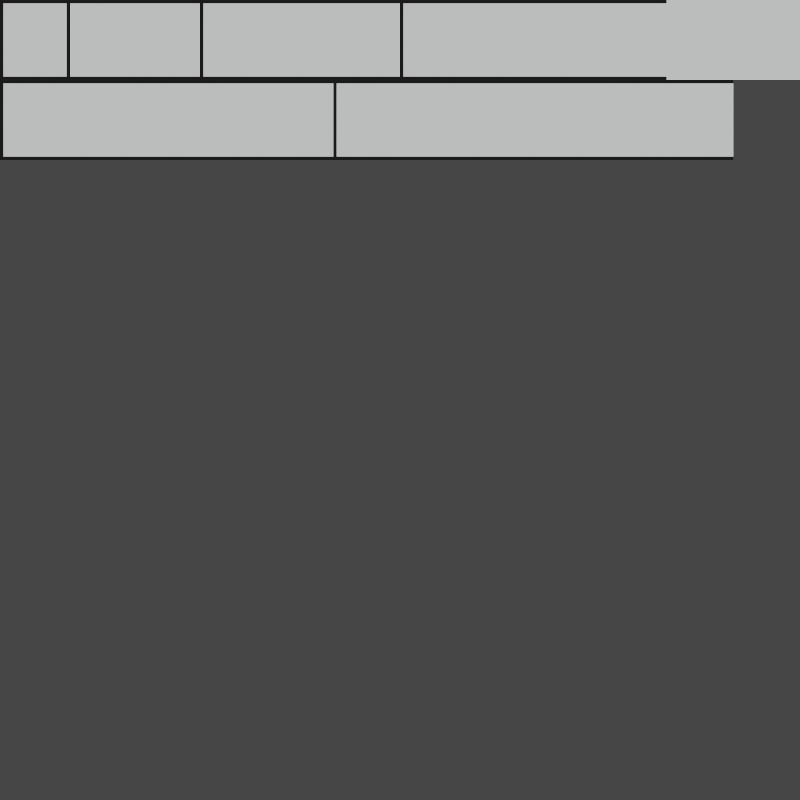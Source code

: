 # Source: RefTile.blend  (saved by Blender 3.6.11; exported with 4.5.12 LTS)
import bpy
from mathutils import Matrix  # noqa: F401  (used for matrix-valued properties, if any)

bpy.ops.wm.read_factory_settings(use_empty=True)
scene = bpy.context.scene
scene.name = 'Scene'

# ---- collections
col_collection = bpy.data.collections.new('Collection'); scene.collection.children.link(col_collection)

# ---- materials (node trees are filled in below, after node groups)
mat_light_grey = bpy.data.materials.new('Light_Grey')
mat_light_grey.diffuse_color = (0.54, 0.57, 0.55, 1.0)
mat_light_grey.roughness = 1.0
mat_black = bpy.data.materials.new('black')

# ---- material node trees
mat_light_grey.use_nodes = True; mat_light_grey.node_tree.nodes.clear()
_N = mat_light_grey.node_tree.nodes; _L = mat_light_grey.node_tree.links
n0 = _N.new('ShaderNodeBsdfPrincipled'); n0.name = 'Principled BSDF'; n0.location = (0, 300)
n0.distribution = 'GGX'
n0.subsurface_method = 'RANDOM_WALK_SKIN'
n0.inputs[0].default_value = (0.9474, 1.0, 0.9649, 1.0)
n0.inputs[2].default_value = 1.0
n0.inputs[3].default_value = 1.45
n0.inputs[13].default_value = 0.0
n0.inputs[27].default_value = (0.0, 0.0, 0.0, 1.0)
n0.inputs[28].default_value = 1.0
n1 = _N.new('ShaderNodeOutputMaterial'); n1.name = 'Material Output'; n1.location = (280, 300)
_L.new(n0.outputs[0], n1.inputs[0])
n1.is_active_output = True
mat_black.use_nodes = True; mat_black.node_tree.nodes.clear()
_N = mat_black.node_tree.nodes; _L = mat_black.node_tree.links
n0 = _N.new('ShaderNodeBsdfPrincipled'); n0.name = 'Principled BSDF'; n0.location = (10, 300)
n0.distribution = 'GGX'
n0.subsurface_method = 'RANDOM_WALK_SKIN'
n0.inputs[0].default_value = (0.0, 0.0, 0.0, 1.0)
n0.inputs[3].default_value = 1.45
n0.inputs[27].default_value = (0.0, 0.0, 0.0, 1.0)
n0.inputs[28].default_value = 1.0
n1 = _N.new('ShaderNodeOutputMaterial'); n1.name = 'Material Output'; n1.location = (300, 300)
_L.new(n0.outputs[0], n1.inputs[0])
n1.is_active_output = True

# ---- world
world_world = bpy.data.worlds.new('World'); scene.world = world_world
world_world.use_nodes = True; world_world.node_tree.nodes.clear()
_N = world_world.node_tree.nodes; _L = world_world.node_tree.links
n0 = _N.new('ShaderNodeOutputWorld'); n0.name = 'World Output'; n0.location = (300, 300)
n1 = _N.new('ShaderNodeBackground'); n1.name = 'Background'; n1.location = (10, 300)
n1.inputs[0].default_value = (0.05088, 0.05088, 0.05088, 1.0)
_L.new(n1.outputs[0], n0.inputs[0])
n0.is_active_output = True
world_world.color = (0.05088, 0.05088, 0.05088)
world_world.use_sun_shadow = False
world_world.sun_shadow_jitter_overblur = 0.0

# ---- cameras
cam_camera_002 = bpy.data.cameras.new('Camera.002')
cam_camera_002.type = 'ORTHO'
cam_camera_002.ortho_scale = 24.0

# ---- meshes
me_ref = bpy.data.meshes.new('ref')
me_ref.from_pydata([(36.0, -56.0, 20.0), (36.0, -44.0, 20.0), (24.0, -44.0, 20.0), (24.0, -56.0, 20.0), (36.0, -56.0, 0.0), (36.0, -44.0, 0.0), (24.0, -44.0, 0.0), (24.0, -56.0, 0.0), (36.0, -44.0, 20.0), (36.0, -56.0, 20.0), (24.0, -44.0, 20.0), (36.0, -44.0, 0.0), (36.0, -44.0, 20.0), (24.0, -56.0, 20.0), (24.0, -44.0, 0.0), (24.0, -44.0, 20.0), (36.0, -56.0, 20.0), (36.0, -56.0, 0.0), (24.0, -56.0, 0.0), (24.0, -56.0, 20.0), (40.0, -60.0, 0.0), (36.0, -56.0, 0.0), (36.0, -44.0, 0.0), (40.0, -40.0, 0.0), (24.0, -44.0, 0.0), (20.0, -40.0, 0.0), (24.0, -56.0, 0.0), (20.0, -60.0, 0.0), (40.0, -40.0, 24.0), (20.0, -40.0, 24.0), (20.0, -60.0, 24.0), (40.0, -60.0, 24.0), (40.0, -40.0, 0.0), (20.0, -40.0, 0.0), (20.0, -60.0, 0.0), (40.0, -60.0, 0.0), (40.0, -40.0, 24.0), (20.0, -40.0, 24.0), (20.0, -40.0, 24.0), (20.0, -60.0, 24.0), (20.0, -40.0, 0.0), (40.0, -60.0, 24.0), (40.0, -40.0, 24.0), (40.0, -40.0, 0.0), (30.0, -56.0, 24.0), (32.3, -55.54, 24.0), (34.24, -54.24, 24.0), (35.54, -52.3, 24.0), (36.0, -50.0, 24.0), (35.54, -47.7, 24.0), (34.24, -45.76, 24.0), (32.3, -44.46, 24.0), (30.0, -44.0, 24.0), (27.7, -44.46, 24.0), (25.76, -45.76, 24.0), (24.46, -47.7, 24.0), (24.0, -50.0, 24.0), (24.46, -52.3, 24.0), (25.76, -54.24, 24.0), (27.7, -55.54, 24.0), (30.0, -56.0, 28.0), (32.3, -55.54, 28.0), (34.24, -54.24, 28.0), (35.54, -52.3, 28.0), (36.0, -50.0, 28.0), (35.54, -47.7, 28.0), (34.24, -45.76, 28.0), (32.3, -44.46, 28.0), (30.0, -44.0, 28.0), (27.7, -44.46, 28.0), (25.76, -45.76, 28.0), (24.46, -47.7, 28.0), (24.0, -50.0, 28.0), (24.46, -52.3, 28.0), (25.76, -54.24, 28.0), (27.7, -55.54, 28.0), (30.0, -50.0, 28.0), (30.0, -56.0, 28.0), (32.3, -55.54, 28.0), (34.24, -54.24, 28.0), (35.54, -52.3, 28.0), (36.0, -50.0, 28.0), (35.54, -47.7, 28.0), (34.24, -45.76, 28.0), (32.3, -44.46, 28.0), (30.0, -44.0, 28.0), (27.7, -44.46, 28.0), (25.76, -45.76, 28.0), (24.46, -47.7, 28.0), (24.0, -50.0, 28.0), (24.46, -52.3, 28.0), (25.76, -54.24, 28.0), (27.7, -55.54, 28.0), (20.0, -60.0, 0.0), (40.0, -60.0, 0.0), (40.0, -60.0, 24.0), (20.0, -60.0, 24.0), (56.0, -56.0, 4.0), (56.0, -44.0, 4.0), (44.0, -44.0, 4.0), (44.0, -56.0, 4.0), (56.0, -56.0, 0.0), (56.0, -44.0, 0.0), (44.0, -44.0, 0.0), (44.0, -56.0, 0.0), (56.0, -44.0, 4.0), (56.0, -56.0, 4.0), (44.0, -44.0, 4.0), (56.0, -44.0, 0.0), (56.0, -44.0, 4.0), (44.0, -56.0, 4.0), (44.0, -44.0, 0.0), (44.0, -44.0, 4.0), (56.0, -56.0, 4.0), (56.0, -56.0, 0.0), (44.0, -56.0, 0.0), (44.0, -56.0, 4.0), (60.0, -60.0, 0.0), (56.0, -56.0, 0.0), (56.0, -44.0, 0.0), (60.0, -40.0, 0.0), (44.0, -44.0, 0.0), (40.0, -40.0, 0.0), (44.0, -56.0, 0.0), (40.0, -60.0, 0.0), (60.0, -40.0, 8.0), (40.0, -40.0, 8.0), (40.0, -60.0, 8.0), (60.0, -60.0, 8.0), (60.0, -40.0, 0.0), (40.0, -40.0, 0.0), (40.0, -60.0, 0.0), (60.0, -60.0, 0.0), (60.0, -40.0, 8.0), (40.0, -40.0, 8.0), (40.0, -40.0, 8.0), (40.0, -60.0, 8.0), (40.0, -40.0, 0.0), (60.0, -60.0, 8.0), (60.0, -40.0, 8.0), (60.0, -40.0, 0.0), (50.0, -56.0, 8.0), (52.3, -55.54, 8.0), (54.24, -54.24, 8.0), (55.54, -52.3, 8.0), (56.0, -50.0, 8.0), (55.54, -47.7, 8.0), (54.24, -45.76, 8.0), (52.3, -44.46, 8.0), (50.0, -44.0, 8.0), (47.7, -44.46, 8.0), (45.76, -45.76, 8.0), (44.46, -47.7, 8.0), (44.0, -50.0, 8.0), (44.46, -52.3, 8.0), (45.76, -54.24, 8.0), (47.7, -55.54, 8.0), (50.0, -56.0, 12.0), (52.3, -55.54, 12.0), (54.24, -54.24, 12.0), (55.54, -52.3, 12.0), (56.0, -50.0, 12.0), (55.54, -47.7, 12.0), (54.24, -45.76, 12.0), (52.3, -44.46, 12.0), (50.0, -44.0, 12.0), (47.7, -44.46, 12.0), (45.76, -45.76, 12.0), (44.46, -47.7, 12.0), (44.0, -50.0, 12.0), (44.46, -52.3, 12.0), (45.76, -54.24, 12.0), (47.7, -55.54, 12.0), (50.0, -50.0, 12.0), (50.0, -56.0, 12.0), (52.3, -55.54, 12.0), (54.24, -54.24, 12.0), (55.54, -52.3, 12.0), (56.0, -50.0, 12.0), (55.54, -47.7, 12.0), (54.24, -45.76, 12.0), (52.3, -44.46, 12.0), (50.0, -44.0, 12.0), (47.7, -44.46, 12.0), (45.76, -45.76, 12.0), (44.46, -47.7, 12.0), (44.0, -50.0, 12.0), (44.46, -52.3, 12.0), (45.76, -54.24, 12.0), (47.7, -55.54, 12.0), (40.0, -60.0, 0.0), (60.0, -60.0, 0.0), (60.0, -60.0, 8.0), (40.0, -60.0, 8.0)], [], [(1, 0, 3), (3, 2, 1), (8, 5, 4), (4, 9, 8), (10, 6, 11), (11, 12, 10), (13, 7, 14), (14, 15, 13), (16, 17, 18), (18, 19, 16), (20, 21, 22), (22, 23, 20), (23, 22, 24), (24, 25, 23), (25, 24, 26), (26, 27, 25), (27, 26, 21), (21, 20, 27), (30, 31, 28), (28, 29, 30), (33, 37, 36), (36, 32, 33), (34, 39, 38), (38, 40, 34), (43, 42, 41), (41, 35, 43), (45, 61, 60), (60, 44, 45), (46, 62, 61), (61, 45, 46), (47, 63, 62), (62, 46, 47), (48, 64, 63), (63, 47, 48), (49, 65, 64), (64, 48, 49), (50, 66, 65), (65, 49, 50), (51, 67, 66), (66, 50, 51), (52, 68, 67), (67, 51, 52), (53, 69, 68), (68, 52, 53), (54, 70, 69), (69, 53, 54), (55, 71, 70), (70, 54, 55), (56, 72, 71), (71, 55, 56), (57, 73, 72), (72, 56, 57), (58, 74, 73), (73, 57, 58), (59, 75, 74), (74, 58, 59), (44, 60, 75), (75, 59, 44), (76, 77, 78), (76, 78, 79), (76, 79, 80), (76, 80, 81), (76, 81, 82), (76, 82, 83), (76, 83, 84), (76, 84, 85), (76, 85, 86), (76, 86, 87), (76, 87, 88), (76, 88, 89), (76, 89, 90), (76, 90, 91), (76, 91, 92), (76, 92, 77), (93, 94, 95), (95, 96, 93), (98, 97, 100), (100, 99, 98), (105, 102, 101), (101, 106, 105), (107, 103, 108), (108, 109, 107), (110, 104, 111), (111, 112, 110), (113, 114, 115), (115, 116, 113), (117, 118, 119), (119, 120, 117), (120, 119, 121), (121, 122, 120), (122, 121, 123), (123, 124, 122), (124, 123, 118), (118, 117, 124), (127, 128, 125), (125, 126, 127), (130, 134, 133), (133, 129, 130), (131, 136, 135), (135, 137, 131), (140, 139, 138), (138, 132, 140), (142, 158, 157), (157, 141, 142), (143, 159, 158), (158, 142, 143), (144, 160, 159), (159, 143, 144), (145, 161, 160), (160, 144, 145), (146, 162, 161), (161, 145, 146), (147, 163, 162), (162, 146, 147), (148, 164, 163), (163, 147, 148), (149, 165, 164), (164, 148, 149), (150, 166, 165), (165, 149, 150), (151, 167, 166), (166, 150, 151), (152, 168, 167), (167, 151, 152), (153, 169, 168), (168, 152, 153), (154, 170, 169), (169, 153, 154), (155, 171, 170), (170, 154, 155), (156, 172, 171), (171, 155, 156), (141, 157, 172), (172, 156, 141), (173, 174, 175), (173, 175, 176), (173, 176, 177), (173, 177, 178), (173, 178, 179), (173, 179, 180), (173, 180, 181), (173, 181, 182), (173, 182, 183), (173, 183, 184), (173, 184, 185), (173, 185, 186), (173, 186, 187), (173, 187, 188), (173, 188, 189), (173, 189, 174), (190, 191, 192), (192, 193, 190)])
me_ref.materials.append(mat_light_grey)
me_ref.update()
me_ref.normals_split_custom_set([tuple(v) for v in zip(*[iter([0.0, 0.0, -1.0, 0.0, 0.0, -1.0, 0.0, 0.0, -1.0, 0.0, 0.0, -1.0, 0.0, 0.0, -1.0, 0.0, 0.0, -1.0, -1.0, 0.0, 0.0, -1.0, 0.0, 0.0, -1.0, 0.0, 0.0, -1.0, 0.0, 0.0, -1.0, 0.0, 0.0, -1.0, 0.0, 0.0, 0.0, -1.0, 0.0, 0.0, -1.0, 0.0, 0.0, -1.0, 0.0, 0.0, -1.0, 0.0, 0.0, -1.0, 0.0, 0.0, -1.0, 0.0, 1.0, 0.0, 0.0, 1.0, 0.0, 0.0, 1.0, 0.0, 0.0, 1.0, 0.0, 0.0, 1.0, 0.0, 0.0, 1.0, 0.0, 0.0, 0.0, 1.0, 0.0, 0.0, 1.0, 0.0, 0.0, 1.0, 0.0, 0.0, 1.0, 0.0, 0.0, 1.0, 0.0, 0.0, 1.0, 0.0, 0.0, 0.0, -1.0, 0.0, 0.0, -1.0, 0.0, 0.0, -1.0, 0.0, 0.0, -1.0, 0.0, 0.0, -1.0, 0.0, 0.0, -1.0, 0.0, 0.0, -1.0, 0.0, 0.0, -1.0, 0.0, 0.0, -1.0, 0.0, 0.0, -1.0, 0.0, 0.0, -1.0, 0.0, 0.0, -1.0, 0.0, 0.0, -1.0, 0.0, 0.0, -1.0, 0.0, 0.0, -1.0, 0.0, 0.0, -1.0, 0.0, 0.0, -1.0, 0.0, 0.0, -1.0, 0.0, 0.0, -1.0, 0.0, 0.0, -1.0, 0.0, 0.0, -1.0, 0.0, 0.0, -1.0, 0.0, 0.0, -1.0, 0.0, 0.0, -1.0, 0.0, 0.0, 1.0, 0.0, 0.0, 1.0, 0.0, 0.0, 1.0, 0.0, 0.0, 1.0, 0.0, 0.0, 1.0, 0.0, 0.0, 1.0, 0.0, 1.0, 0.0, 0.0, 1.0, 0.0, 0.0, 1.0, 0.0, 0.0, 1.0, 0.0, 0.0, 1.0, 0.0, 0.0, 1.0, 0.0, -1.0, 0.0, 0.0, -1.0, 0.0, 0.0, -1.0, 0.0, 0.0, -1.0, 0.0, 0.0, -1.0, 0.0, 0.0, -1.0, 0.0, 0.0, 1.0, 0.0, 0.0, 1.0, 0.0, 0.0, 1.0, 0.0, 0.0, 1.0, 0.0, 0.0, 1.0, 0.0, 0.0, 1.0, 0.0, 0.0, 0.3522, -0.9359, -1.551e-06, 0.419, -0.908, -1.112e-05, -0.01008, -0.9999, -2.541e-06, -0.01008, -0.9999, 1.973e-06, -0.04037, -0.9992, 1.125e-05, 0.3522, -0.9359, 1.997e-06, 0.6866, -0.727, -6.985e-07, 0.7367, -0.6762, -1.126e-05, 0.4191, -0.908, 1.937e-06, 0.4191, -0.908, 6.632e-07, 0.3522, -0.9359, 1.091e-05, 0.6866, -0.727, -2.034e-06, 0.9117, -0.4108, -7.011e-07, 0.9404, -0.3401, -1.151e-05, 0.7367, -0.6762, 1.87e-06, 0.7367, -0.6762, 6.392e-07, 0.6866, -0.727, 1.059e-05, 0.9117, -0.4108, -2.049e-06, 0.9995, -0.03028, -1.594e-06, 0.9992, 0.04037, -1.125e-05, 0.9404, -0.3401, -1.84e-06, 0.9404, -0.3401, 1.428e-06, 0.9117, -0.4108, 1.07e-05, 0.9995, -0.03028, 2.041e-06, 0.9359, 0.3522, -1.551e-06, 0.908, 0.419, -1.112e-05, 0.9992, 0.04039, -1.93e-06, 0.9992, 0.04039, 1.498e-06, 0.9995, -0.03031, 1.078e-05, 0.9359, 0.3522, 1.997e-06, 0.727, 0.6866, -6.985e-07, 0.6762, 0.7367, -1.126e-05, 0.908, 0.4191, 1.945e-06, 0.908, 0.4191, 6.632e-07, 0.9359, 0.3522, 1.091e-05, 0.727, 0.6866, -2.034e-06, 0.4108, 0.9117, -7.011e-07, 0.3401, 0.9404, -1.151e-05, 0.6762, 0.7367, 1.87e-06, 0.6762, 0.7367, 6.392e-07, 0.727, 0.6866, 1.059e-05, 0.4108, 0.9117, -2.041e-06, 0.03028, 0.9995, -1.594e-06, -0.04037, 0.9992, -1.125e-05, 0.3401, 0.9404, -1.84e-06, 0.3401, 0.9404, 1.428e-06, 0.4108, 0.9117, 1.07e-05, 0.03028, 0.9995, 2.041e-06, -0.3522, 0.9359, -1.551e-06, -0.419, 0.908, -1.112e-05, -0.04039, 0.9992, -1.93e-06, -0.04039, 0.9992, 1.498e-06, 0.03031, 0.9995, 1.078e-05, -0.3522, 0.9359, 1.997e-06, -0.6866, 0.727, -7.182e-07, -0.7367, 0.6762, -1.126e-05, -0.4191, 0.908, 1.989e-06, -0.4191, 0.908, 6.819e-07, -0.3522, 0.9359, 1.091e-05, -0.6866, 0.727, -2.101e-06, -0.9117, 0.4108, -6.813e-07, -0.9404, 0.3401, -1.151e-05, -0.7367, 0.6762, 1.87e-06, -0.7367, 0.6762, 6.211e-07, -0.6866, 0.727, 1.059e-05, -0.9117, 0.4108, -2.049e-06, -0.9995, 0.03028, -1.594e-06, -0.9992, -0.04037, -1.125e-05, -0.9404, 0.3401, -1.84e-06, -0.9404, 0.3401, 1.428e-06, -0.9117, 0.4108, 1.07e-05, -0.9995, 0.03028, 2.041e-06, -0.9359, -0.3522, -1.551e-06, -0.908, -0.419, -1.112e-05, -0.9992, -0.04039, -1.93e-06, -0.9992, -0.04039, 1.498e-06, -0.9995, 0.03031, 1.078e-05, -0.9359, -0.3522, 1.997e-06, -0.727, -0.6866, -6.787e-07, -0.6762, -0.7367, -1.126e-05, -0.908, -0.4191, 1.937e-06, -0.908, -0.4191, 6.444e-07, -0.9359, -0.3522, 1.091e-05, -0.727, -0.6866, -2.049e-06, -0.4108, -0.9117, -7.209e-07, -0.3401, -0.9404, -1.151e-05, -0.6762, -0.7367, 1.915e-06, -0.6762, -0.7367, 6.573e-07, -0.727, -0.6866, 1.059e-05, -0.4108, -0.9117, -2.109e-06, -0.04039, -0.9992, -1.498e-06, -0.0101, -0.9999, -8.895e-06, -0.3401, -0.9404, -1.84e-06, -0.3401, -0.9404, 1.428e-06, -0.4108, -0.9117, 1.07e-05, -0.04039, -0.9992, 1.93e-06, 0.0, 0.0, 1.0, 0.0, 0.0, 1.0, 0.0, 0.0, 1.0, 0.0, 0.0, 1.0, 0.0, 0.0, 1.0, 0.0, 0.0, 1.0, 0.0, 0.0, 1.0, 0.0, 0.0, 1.0, 0.0, 0.0, 1.0, 0.0, 0.0, 1.0, 0.0, 0.0, 1.0, 0.0, 0.0, 1.0, 0.0, 0.0, 1.0, 0.0, 0.0, 1.0, 0.0, 0.0, 1.0, 0.0, 0.0, 1.0, 0.0, 0.0, 1.0, 0.0, 0.0, 1.0, 0.0, 0.0, 1.0, 0.0, 0.0, 1.0, 0.0, 0.0, 1.0, 0.0, 0.0, 1.0, 0.0, 0.0, 1.0, 0.0, 0.0, 1.0, 0.0, 0.0, 1.0, 0.0, 0.0, 1.0, 0.0, 0.0, 1.0, 0.0, 0.0, 1.0, 0.0, 0.0, 1.0, 0.0, 0.0, 1.0, 0.0, 0.0, 1.0, 0.0, 0.0, 1.0, 0.0, 0.0, 1.0, 0.0, 0.0, 1.0, 0.0, 0.0, 1.0, 0.0, 0.0, 1.0, 0.0, 0.0, 1.0, 0.0, 0.0, 1.0, 0.0, 0.0, 1.0, 0.0, 0.0, 1.0, 0.0, 0.0, 1.0, 0.0, 0.0, 1.0, 0.0, 0.0, 1.0, 0.0, 0.0, 1.0, 0.0, 0.0, 1.0, 0.0, 0.0, 1.0, 0.0, 0.0, 1.0, 0.0, 0.0, 1.0, 0.0, -1.0, 0.0, 0.0, -1.0, 0.0, 0.0, -1.0, 0.0, 0.0, -1.0, 0.0, 0.0, -1.0, 0.0, 0.0, -1.0, 0.0, 0.0, 0.0, -1.0, 0.0, 0.0, -1.0, 0.0, 0.0, -1.0, 0.0, 0.0, -1.0, 0.0, 0.0, -1.0, 0.0, 0.0, -1.0, -1.0, 0.0, 0.0, -1.0, 0.0, 0.0, -1.0, 0.0, 0.0, -1.0, 0.0, 0.0, -1.0, 0.0, 0.0, -1.0, 0.0, 0.0, 0.0, -1.0, 0.0, 0.0, -1.0, 0.0, 0.0, -1.0, 0.0, 0.0, -1.0, 0.0, 0.0, -1.0, 0.0, 0.0, -1.0, 0.0, 1.0, 0.0, 0.0, 1.0, 0.0, 0.0, 1.0, 0.0, 0.0, 1.0, 0.0, 0.0, 1.0, 0.0, 0.0, 1.0, 0.0, 0.0, 0.0, 1.0, 0.0, 0.0, 1.0, 0.0, 0.0, 1.0, 0.0, 0.0, 1.0, 0.0, 0.0, 1.0, 0.0, 0.0, 1.0, 0.0, 0.0, 0.0, -1.0, 0.0, 0.0, -1.0, 0.0, 0.0, -1.0, 0.0, 0.0, -1.0, 0.0, 0.0, -1.0, 0.0, 0.0, -1.0, 0.0, 0.0, -1.0, 0.0, 0.0, -1.0, 0.0, 0.0, -1.0, 0.0, 0.0, -1.0, 0.0, 0.0, -1.0, 0.0, 0.0, -1.0, 0.0, 0.0, -1.0, 0.0, 0.0, -1.0, 0.0, 0.0, -1.0, 0.0, 0.0, -1.0, 0.0, 0.0, -1.0, 0.0, 0.0, -1.0, 0.0, 0.0, -1.0, 0.0, 0.0, -1.0, 0.0, 0.0, -1.0, 0.0, 0.0, -1.0, 0.0, 0.0, -1.0, 0.0, 0.0, -1.0, 0.0, 0.0, 1.0, 0.0, 0.0, 1.0, 0.0, 0.0, 1.0, 0.0, 0.0, 1.0, 0.0, 0.0, 1.0, 0.0, 0.0, 1.0, 0.0, 1.0, 0.0, 0.0, 1.0, 0.0, 0.0, 1.0, 0.0, 0.0, 1.0, 0.0, 0.0, 1.0, 0.0, 0.0, 1.0, 0.0, -1.0, 0.0, 0.0, -1.0, 0.0, 0.0, -1.0, 0.0, 0.0, -1.0, 0.0, 0.0, -1.0, 0.0, 0.0, -1.0, 0.0, 0.0, 1.0, 0.0, 0.0, 1.0, 0.0, 0.0, 1.0, 0.0, 0.0, 1.0, 0.0, 0.0, 1.0, 0.0, 0.0, 1.0, 0.0, 0.0, 0.3522, -0.9359, -1.551e-06, 0.419, -0.908, -1.112e-05, -0.01008, -0.9999, -2.541e-06, -0.01008, -0.9999, 1.973e-06, -0.04037, -0.9992, 1.125e-05, 0.3522, -0.9359, 1.989e-06, 0.6866, -0.727, -6.985e-07, 0.7367, -0.6762, -1.126e-05, 0.4191, -0.908, 1.937e-06, 0.4191, -0.908, 6.632e-07, 0.3522, -0.9359, 1.091e-05, 0.6866, -0.727, -2.034e-06, 0.9117, -0.4108, -7.011e-07, 0.9404, -0.3401, -1.151e-05, 0.7367, -0.6762, 1.87e-06, 0.7367, -0.6762, 6.392e-07, 0.6866, -0.727, 1.059e-05, 0.9117, -0.4108, -2.049e-06, 0.9995, -0.03028, -1.594e-06, 0.9992, 0.04037, -1.125e-05, 0.9404, -0.3401, -1.84e-06, 0.9404, -0.3401, 1.428e-06, 0.9117, -0.4108, 1.07e-05, 0.9995, -0.03028, 2.041e-06, 0.9359, 0.3522, -1.551e-06, 0.908, 0.419, -1.112e-05, 0.9992, 0.04039, -1.93e-06, 0.9992, 0.04039, 1.498e-06, 0.9995, -0.03031, 1.078e-05, 0.9359, 0.3522, 1.997e-06, 0.727, 0.6866, -6.985e-07, 0.6762, 0.7367, -1.126e-05, 0.908, 0.4191, 1.945e-06, 0.908, 0.4191, 6.632e-07, 0.9359, 0.3522, 1.091e-05, 0.727, 0.6866, -2.034e-06, 0.4108, 0.9117, -7.011e-07, 0.3401, 0.9404, -1.151e-05, 0.6762, 0.7367, 1.87e-06, 0.6762, 0.7367, 6.392e-07, 0.727, 0.6866, 1.059e-05, 0.4108, 0.9117, -2.041e-06, 0.03028, 0.9995, -1.594e-06, -0.04037, 0.9992, -1.125e-05, 0.3401, 0.9404, -1.84e-06, 0.3401, 0.9404, 1.428e-06, 0.4108, 0.9117, 1.07e-05, 0.03028, 0.9995, 2.049e-06, -0.3522, 0.9359, -1.551e-06, -0.419, 0.908, -1.112e-05, -0.04039, 0.9992, -1.93e-06, -0.04039, 0.9992, 1.498e-06, 0.03031, 0.9995, 1.078e-05, -0.3522, 0.9359, 1.989e-06, -0.6866, 0.727, -6.985e-07, -0.7367, 0.6762, -1.126e-05, -0.4191, 0.908, 1.937e-06, -0.4191, 0.908, 6.632e-07, -0.3522, 0.9359, 1.091e-05, -0.6866, 0.727, -2.034e-06, -0.9117, 0.4108, -7.011e-07, -0.9404, 0.3401, -1.151e-05, -0.7367, 0.6762, 1.87e-06, -0.7367, 0.6762, 6.392e-07, -0.6866, 0.727, 1.059e-05, -0.9117, 0.4108, -2.049e-06, -0.9995, 0.03028, -1.594e-06, -0.9992, -0.04037, -1.125e-05, -0.9404, 0.3401, -1.84e-06, -0.9404, 0.3401, 1.428e-06, -0.9117, 0.4108, 1.07e-05, -0.9995, 0.03028, 2.041e-06, -0.9359, -0.3522, -1.551e-06, -0.908, -0.419, -1.112e-05, -0.9992, -0.04039, -1.93e-06, -0.9992, -0.04039, 1.498e-06, -0.9995, 0.03031, 1.078e-05, -0.9359, -0.3522, 1.997e-06, -0.727, -0.6866, -6.985e-07, -0.6762, -0.7367, -1.126e-05, -0.908, -0.4191, 1.945e-06, -0.908, -0.4191, 6.632e-07, -0.9359, -0.3522, 1.091e-05, -0.727, -0.6866, -2.034e-06, -0.4108, -0.9117, -7.011e-07, -0.3401, -0.9404, -1.151e-05, -0.6762, -0.7367, 1.87e-06, -0.6762, -0.7367, 6.392e-07, -0.727, -0.6866, 1.059e-05, -0.4108, -0.9117, -2.041e-06, -0.04039, -0.9992, -1.498e-06, -0.0101, -0.9999, -8.895e-06, -0.3401, -0.9404, -1.84e-06, -0.3401, -0.9404, 1.428e-06, -0.4108, -0.9117, 1.07e-05, -0.04039, -0.9992, 1.93e-06, 0.0, 0.0, 1.0, 0.0, 0.0, 1.0, 0.0, 0.0, 1.0, 0.0, 0.0, 1.0, 0.0, 0.0, 1.0, 0.0, 0.0, 1.0, 0.0, 0.0, 1.0, 0.0, 0.0, 1.0, 0.0, 0.0, 1.0, 0.0, 0.0, 1.0, 0.0, 0.0, 1.0, 0.0, 0.0, 1.0, 0.0, 0.0, 1.0, 0.0, 0.0, 1.0, 0.0, 0.0, 1.0, 0.0, 0.0, 1.0, 0.0, 0.0, 1.0, 0.0, 0.0, 1.0, 0.0, 0.0, 1.0, 0.0, 0.0, 1.0, 0.0, 0.0, 1.0, 0.0, 0.0, 1.0, 0.0, 0.0, 1.0, 0.0, 0.0, 1.0, 0.0, 0.0, 1.0, 0.0, 0.0, 1.0, 0.0, 0.0, 1.0, 0.0, 0.0, 1.0, 0.0, 0.0, 1.0, 0.0, 0.0, 1.0, 0.0, 0.0, 1.0, 0.0, 0.0, 1.0, 0.0, 0.0, 1.0, 0.0, 0.0, 1.0, 0.0, 0.0, 1.0, 0.0, 0.0, 1.0, 0.0, 0.0, 1.0, 0.0, 0.0, 1.0, 0.0, 0.0, 1.0, 0.0, 0.0, 1.0, 0.0, 0.0, 1.0, 0.0, 0.0, 1.0, 0.0, 0.0, 1.0, 0.0, 0.0, 1.0, 0.0, 0.0, 1.0, 0.0, 0.0, 1.0, 0.0, 0.0, 1.0, 0.0, 0.0, 1.0, 0.0, -1.0, 0.0, 0.0, -1.0, 0.0, 0.0, -1.0, 0.0, 0.0, -1.0, 0.0, 0.0, -1.0, 0.0, 0.0, -1.0, 0.0])] * 3)])
me_ref_002 = bpy.data.meshes.new('ref.002')
me_ref_002.from_pydata([(2000.0, -6.541e-05, 240.0), (2000.0, -6.465e-05, 230.0), (200.0, 6.795e-06, 10.0), (1200.0, -1.307e-05, 10.0), (600.0, -1.153e-06, 10.0), (2000.0, -2.897e-05, 10.0), (10.0, -2.491e-05, 230.0), (210.0, -3.074e-05, 230.0), (1210.0, -4.876e-05, 230.0), (2200.0, -0.0001049, 470.0), (1000.0, -8.198e-05, 470.0), (200.0, -2.889e-05, 230.0), (600.0, -3.684e-05, 230.0), (1200.0, -4.876e-05, 230.0), (10.0, 1.077e-05, 10.0), (210.0, 4.948e-06, 10.0), (610.0, -3.684e-05, 230.0), (610.0, -1.153e-06, 10.0), (1210.0, -1.307e-05, 10.0), (1000.0, -4.629e-05, 250.0), (2200.0, -6.831e-05, 250.0), (10.0, -6.211e-05, 470.0), (10.0, -2.642e-05, 250.0), (1010.0, -8.198e-05, 470.0), (1010.0, -4.629e-05, 250.0), (2000.0, -2.822e-05, -1.526e-05), (2400.0, -3.052e-05, -1.526e-05), (2400.0, -3.052e-05, 240.0), (2200.0, -3.052e-05, 240.0), (2200.0, -3.052e-05, -1.526e-05)], [], [(11, 2, 14, 6), (12, 4, 15, 7), (13, 3, 17, 16), (1, 5, 18, 8), (24, 23, 9, 20), (19, 22, 21, 10), (27, 26, 29, 28), (28, 29, 25, 0)])
_uv = me_ref_002.uv_layers.new(name='UVMap')
_uv.uv.foreach_set('vector', [0.08333, 0.8962, 0.08333, 0.8046, 0.004167, 0.8046, 0.004167, 0.8962, 0.25, 0.8962, 0.25, 0.8046, 0.0875, 0.8046, 0.0875, 0.8962, 0.5, 0.8962, 0.5, 0.8046, 0.2542, 0.8046, 0.2542, 0.8962, 0.8333, 0.8962, 0.8333, 0.8046, 0.5042, 0.8046, 0.5042, 0.8962, 0.4208, 0.9046, 0.4208, 0.9962, 0.9167, 0.9962, 0.9167, 0.9046, 0.4167, 0.9046, 0.004167, 0.9046, 0.004167, 0.9962, 0.4167, 0.9962, 0.0, 0.0, 0.0, 0.0, 0.0, 0.0, 0.0, 0.0, 0.9167, 0.9004, 0.9167, 0.8004, 0.9167, 0.8004, 0.9167, 0.9004])
me_ref_002.materials.append(mat_light_grey)
me_ref_002.materials.append(mat_black)
me_ref_002.update()
me_ref_002.normals_split_custom_set([tuple(v) for v in zip(*[iter([2.092e-08, 1.0, 1.622e-07, 2.092e-08, 1.0, 1.622e-07, 2.092e-08, 1.0, 1.622e-07, 2.092e-08, 1.0, 1.622e-07, 1.564e-08, 1.0, 1.622e-07, 1.564e-08, 1.0, 1.622e-07, 1.564e-08, 1.0, 1.622e-07, 1.564e-08, 1.0, 1.622e-07, 2.021e-08, 1.0, 1.622e-07, 2.021e-08, 1.0, 1.622e-07, 2.021e-08, 1.0, 1.622e-07, 2.021e-08, 1.0, 1.622e-07, 2.012e-08, 1.0, 1.622e-07, 2.012e-08, 1.0, 1.622e-07, 2.012e-08, 1.0, 1.622e-07, 2.012e-08, 1.0, 1.622e-07, 1.89e-08, 1.0, 1.644e-07, 1.89e-08, 1.0, 1.644e-07, 1.89e-08, 1.0, 1.644e-07, 1.89e-08, 1.0, 1.644e-07, 2.007e-08, 1.0, 1.622e-07, 2.007e-08, 1.0, 1.622e-07, 2.007e-08, 1.0, 1.622e-07, 2.007e-08, 1.0, 1.622e-07, 0.0, 1.0, 0.0, 0.0, 1.0, 0.0, 0.0, 1.0, 0.0, 0.0, 1.0, 0.0, -8.147e-08, 1.0, 7.749e-08, -8.147e-08, 1.0, 7.749e-08, -8.147e-08, 1.0, 7.749e-08, -8.147e-08, 1.0, 7.749e-08])] * 3)])
me_ref_001 = bpy.data.meshes.new('ref.001')
me_ref_001.from_pydata([(1200.0, -1.232e-05, 4.578e-05), (7.629e-05, 1.152e-05, 0.0001373), (0.0001526, -6.211e-05, 470.0), (0.0001144, -2.567e-05, 240.0), (0.0001144, -2.491e-05, 230.0), (200.0, 7.55e-06, 0.0001221), (600.0, -3.759e-05, 240.0), (1200.0, -4.951e-05, 240.0), (600.0, -3.98e-07, 9.155e-05), (2000.0, -6.541e-05, 240.0), (1000.0, -4.554e-05, 240.0), (200.0, -2.964e-05, 240.0), (0.0001526, -6.286e-05, 480.0), (1000.0, -8.273e-05, 480.0), (2000.0, -6.465e-05, 230.0), (2200.0, -6.755e-05, 240.0), (2200.0, -0.0001057, 480.0), (200.0, 6.795e-06, 10.0), (1200.0, -1.307e-05, 10.0), (600.0, -1.153e-06, 10.0), (2000.0, -2.897e-05, 10.0), (7.629e-05, 1.077e-05, 10.0), (10.0, 1.152e-05, 0.0001373), (10.0, -2.567e-05, 240.0), (10.0, -2.491e-05, 230.0), (210.0, -3.074e-05, 230.0), (210.0, -3.149e-05, 240.0), (210.0, 5.703e-06, 0.000115), (610.0, -3.98e-07, 9.155e-05), (610.0, -3.759e-05, 240.0), (1210.0, -4.876e-05, 230.0), (1210.0, -4.951e-05, 240.0), (1210.0, -1.232e-05, 4.578e-05), (2200.0, -0.0001049, 470.0), (0.0001144, -2.642e-05, 250.0), (10.0, -6.286e-05, 480.0), (1010.0, -8.273e-05, 480.0), (1010.0, -4.554e-05, 240.0), (1000.0, -8.198e-05, 470.0), (200.0, -2.889e-05, 230.0), (600.0, -3.684e-05, 230.0), (1200.0, -4.876e-05, 230.0), (10.0, 1.077e-05, 10.0), (210.0, 4.948e-06, 10.0), (610.0, -3.684e-05, 230.0), (610.0, -1.153e-06, 10.0), (1210.0, -1.307e-05, 10.0), (1000.0, -4.629e-05, 250.0), (2200.0, -6.831e-05, 250.0), (10.0, -6.211e-05, 470.0), (10.0, -2.642e-05, 250.0), (1010.0, -8.198e-05, 470.0), (1010.0, -4.629e-05, 250.0), (2000.0, -2.822e-05, -1.526e-05)], [], [(42, 22, 1, 21), (31, 30, 41, 7), (29, 44, 40, 6), (43, 27, 5, 17), (45, 28, 8, 19), (46, 32, 0, 18), (49, 2, 12, 35), (51, 36, 16, 33), (26, 25, 39, 11), (23, 24, 4, 3), (30, 46, 18, 41), (44, 45, 19, 40), (25, 43, 17, 39), (24, 42, 21, 4), (11, 39, 24, 23), (17, 5, 22, 42), (6, 40, 25, 26), (19, 8, 27, 43), (18, 0, 28, 45), (7, 41, 44, 29), (20, 53, 32, 46), (9, 14, 30, 31), (50, 34, 2, 49), (23, 3, 34, 50), (37, 52, 48, 15), (10, 23, 50, 47), (38, 49, 35, 13), (10, 47, 52, 37), (47, 38, 51, 52), (38, 13, 36, 51)])
me_ref_001.polygons.foreach_set('material_index', [1, 1, 1, 1, 1, 1, 1, 1, 1, 1, 1, 1, 1, 1, 1, 1, 1, 1, 1, 1, 1, 1, 1, 1, 1, 1, 1, 1, 1, 1])
_uv = me_ref_001.uv_layers.new(name='UVMap')
_uv.uv.foreach_set('vector', [0.004167, 0.8046, 0.004167, 0.8004, 5.96e-08, 0.8004, 5.96e-08, 0.8046, 0.5042, 0.9004, 0.5042, 0.8962, 0.5, 0.8962, 0.5, 0.9004, 0.2542, 0.9004, 0.2542, 0.8962, 0.25, 0.8962, 0.25, 0.9004, 0.0875, 0.8046, 0.0875, 0.8004, 0.08333, 0.8004, 0.08333, 0.8046, 0.2542, 0.8046, 0.2542, 0.8004, 0.25, 0.8004, 0.25, 0.8046, 0.5042, 0.8046, 0.5042, 0.8004, 0.5, 0.8004, 0.5, 0.8046, 0.004167, 0.9962, 5.96e-08, 0.9962, 5.96e-08, 1.0, 0.004167, 1.0, 0.4208, 0.9962, 0.4208, 1.0, 0.9167, 1.0, 0.9167, 0.9962, 0.0875, 0.9004, 0.0875, 0.8962, 0.08333, 0.8962, 0.08333, 0.9004, 0.004167, 0.9004, 0.004167, 0.8962, 5.96e-08, 0.8962, 5.96e-08, 0.9004, 0.5042, 0.8962, 0.5042, 0.8046, 0.5, 0.8046, 0.5, 0.8962, 0.2542, 0.8962, 0.2542, 0.8046, 0.25, 0.8046, 0.25, 0.8962, 0.0875, 0.8962, 0.0875, 0.8046, 0.08333, 0.8046, 0.08333, 0.8962, 0.004167, 0.8962, 0.004167, 0.8046, 5.96e-08, 0.8046, 5.96e-08, 0.8962, 0.08333, 0.9004, 0.08333, 0.8962, 0.004167, 0.8962, 0.004167, 0.9004, 0.08333, 0.8046, 0.08333, 0.8004, 0.004167, 0.8004, 0.004167, 0.8046, 0.25, 0.9004, 0.25, 0.8962, 0.0875, 0.8962, 0.0875, 0.9004, 0.25, 0.8046, 0.25, 0.8004, 0.0875, 0.8004, 0.0875, 0.8046, 0.5, 0.8046, 0.5, 0.8004, 0.2542, 0.8004, 0.2542, 0.8046, 0.5, 0.9004, 0.5, 0.8962, 0.2542, 0.8962, 0.2542, 0.9004, 0.8333, 0.8046, 0.8333, 0.8004, 0.5042, 0.8004, 0.5042, 0.8046, 0.8333, 0.9004, 0.8333, 0.8962, 0.5042, 0.8962, 0.5042, 0.9004, 0.004167, 0.9046, 5.96e-08, 0.9046, 5.96e-08, 0.9962, 0.004167, 0.9962, 0.004167, 0.9004, 5.96e-08, 0.9004, 5.96e-08, 0.9046, 0.004167, 0.9046, 0.4208, 0.9004, 0.4208, 0.9046, 0.9167, 0.9046, 0.9167, 0.9004, 0.4167, 0.9004, 0.004167, 0.9004, 0.004167, 0.9046, 0.4167, 0.9046, 0.4167, 0.9962, 0.004167, 0.9962, 0.004167, 1.0, 0.4167, 1.0, 0.4167, 0.9004, 0.4167, 0.9046, 0.4208, 0.9046, 0.4208, 0.9004, 0.4167, 0.9046, 0.4167, 0.9962, 0.4208, 0.9962, 0.4208, 0.9046, 0.4167, 0.9962, 0.4167, 1.0, 0.4208, 1.0, 0.4208, 0.9962])
me_ref_001.materials.append(mat_light_grey)
me_ref_001.materials.append(mat_black)
me_ref_001.update()
me_ref_001.normals_split_custom_set([tuple(v) for v in zip(*[iter([0.0, 1.0, 7.55e-08, 0.0, 1.0, 7.55e-08, 0.0, 1.0, 7.55e-08, 0.0, 1.0, 7.55e-08, 0.0, 1.0, 7.55e-08, 0.0, 1.0, 7.55e-08, 0.0, 1.0, 7.55e-08, 0.0, 1.0, 7.55e-08, 0.0, 1.0, 7.55e-08, 0.0, 1.0, 7.55e-08, 0.0, 1.0, 7.55e-08, 0.0, 1.0, 7.55e-08, 1.847e-07, 1.0, 7.55e-08, 1.847e-07, 1.0, 7.55e-08, 1.847e-07, 1.0, 7.55e-08, 1.847e-07, 1.0, 7.55e-08, 0.0, 1.0, 7.55e-08, 0.0, 1.0, 7.55e-08, 0.0, 1.0, 7.55e-08, 0.0, 1.0, 7.55e-08, 0.0, 1.0, 7.55e-08, 0.0, 1.0, 7.55e-08, 0.0, 1.0, 7.55e-08, 0.0, 1.0, 7.55e-08, 0.0, 1.0, 7.55e-08, 0.0, 1.0, 7.55e-08, 0.0, 1.0, 7.55e-08, 0.0, 1.0, 7.55e-08, 1.93e-08, 1.0, 7.55e-08, 1.93e-08, 1.0, 7.55e-08, 1.93e-08, 1.0, 7.55e-08, 1.93e-08, 1.0, 7.55e-08, 1.847e-07, 1.0, 7.55e-08, 1.847e-07, 1.0, 7.55e-08, 1.847e-07, 1.0, 7.55e-08, 1.847e-07, 1.0, 7.55e-08, 0.0, 1.0, 7.55e-08, 0.0, 1.0, 7.55e-08, 0.0, 1.0, 7.55e-08, 0.0, 1.0, 7.55e-08, 0.0, 1.0, 1.622e-07, 0.0, 1.0, 1.622e-07, 0.0, 1.0, 1.622e-07, 0.0, 1.0, 1.622e-07, 0.0, 1.0, 1.622e-07, 0.0, 1.0, 1.622e-07, 0.0, 1.0, 1.622e-07, 0.0, 1.0, 1.622e-07, 1.847e-07, 1.0, 1.622e-07, 1.847e-07, 1.0, 1.622e-07, 1.847e-07, 1.0, 1.622e-07, 1.847e-07, 1.0, 1.622e-07, 0.0, 1.0, 1.622e-07, 0.0, 1.0, 1.622e-07, 0.0, 1.0, 1.622e-07, 0.0, 1.0, 1.622e-07, 2.092e-08, 1.0, 7.55e-08, 2.092e-08, 1.0, 7.55e-08, 2.092e-08, 1.0, 7.55e-08, 2.092e-08, 1.0, 7.55e-08, 2.092e-08, 1.0, 7.55e-08, 2.092e-08, 1.0, 7.55e-08, 2.092e-08, 1.0, 7.55e-08, 2.092e-08, 1.0, 7.55e-08, 1.564e-08, 1.0, 7.55e-08, 1.564e-08, 1.0, 7.55e-08, 1.564e-08, 1.0, 7.55e-08, 1.564e-08, 1.0, 7.55e-08, 1.564e-08, 1.0, 7.55e-08, 1.564e-08, 1.0, 7.55e-08, 1.564e-08, 1.0, 7.55e-08, 1.564e-08, 1.0, 7.55e-08, 2.021e-08, 1.0, 7.55e-08, 2.021e-08, 1.0, 7.55e-08, 2.021e-08, 1.0, 7.55e-08, 2.021e-08, 1.0, 7.55e-08, 2.021e-08, 1.0, 7.55e-08, 2.021e-08, 1.0, 7.55e-08, 2.021e-08, 1.0, 7.55e-08, 2.021e-08, 1.0, 7.55e-08, 2.012e-08, 1.0, 7.55e-08, 2.012e-08, 1.0, 7.55e-08, 2.012e-08, 1.0, 7.55e-08, 2.012e-08, 1.0, 7.55e-08, 2.012e-08, 1.0, 7.55e-08, 2.012e-08, 1.0, 7.55e-08, 2.012e-08, 1.0, 7.55e-08, 2.012e-08, 1.0, 7.55e-08, -8.467e-13, 1.0, 1.622e-07, -8.467e-13, 1.0, 1.622e-07, -8.467e-13, 1.0, 1.622e-07, -8.467e-13, 1.0, 1.622e-07, -3.638e-14, 1.0, 7.55e-08, -3.638e-14, 1.0, 7.55e-08, -3.638e-14, 1.0, 7.55e-08, -3.638e-14, 1.0, 7.55e-08, 1.85e-08, 1.0, 7.55e-08, 1.85e-08, 1.0, 7.55e-08, 1.85e-08, 1.0, 7.55e-08, 1.85e-08, 1.0, 7.55e-08, 2.007e-08, 1.0, 7.55e-08, 2.007e-08, 1.0, 7.55e-08, 2.007e-08, 1.0, 7.55e-08, 2.007e-08, 1.0, 7.55e-08, 2.007e-08, 1.0, 7.55e-08, 2.007e-08, 1.0, 7.55e-08, 2.007e-08, 1.0, 7.55e-08, 2.007e-08, 1.0, 7.55e-08, 0.0, 1.0, 7.55e-08, 0.0, 1.0, 7.55e-08, 0.0, 1.0, 7.55e-08, 0.0, 1.0, 7.55e-08, 0.0, 1.0, 1.622e-07, 0.0, 1.0, 1.622e-07, 0.0, 1.0, 1.622e-07, 0.0, 1.0, 1.622e-07, 0.0, 1.0, 7.55e-08, 0.0, 1.0, 7.55e-08, 0.0, 1.0, 7.55e-08, 0.0, 1.0, 7.55e-08])] * 3)])

# ---- objects
ob_ref = bpy.data.objects.new('ref', me_ref)
ob_ref_002 = bpy.data.objects.new('ref.002', me_ref_002)
ob_camera = bpy.data.objects.new('Camera', cam_camera_002)
ob_ref_001 = bpy.data.objects.new('ref.001', me_ref_001)

# ---- transforms, parenting, visibility, modifiers, constraints
ob_ref.location = (0.0, 0.0, 0.0)
ob_ref.rotation_euler = (1.571, -0.0, 0.0)
ob_ref.scale = (0.01, 0.01, 0.01)
ob_ref_002.location = (0.0, 0.0, 0.0)
ob_ref_002.rotation_euler = (1.571, -0.0, 0.0)
ob_ref_002.scale = (0.01, 0.01, 0.01)
ob_camera.location = (12.0, -12.0, 7.108)
ob_ref_001.location = (0.0, 0.0, 0.0)
ob_ref_001.rotation_euler = (1.571, -0.0, 0.0)
ob_ref_001.scale = (0.01, 0.01, 0.01)

# ---- collection membership
col_collection.objects.link(ob_ref)
col_collection.objects.link(ob_ref_002)
col_collection.objects.link(ob_camera)
col_collection.objects.link(ob_ref_001)

# ---- scene / render settings (as saved in the file)
scene.camera = ob_camera
scene.frame_start = 1; scene.frame_end = 250; scene.frame_set(1)
scene.render.engine = 'CYCLES'
scene.render.resolution_x = 1024
scene.render.resolution_y = 1024
scene.render.dither_intensity = 0.0
scene.render.hair_type = 'STRIP'
scene.cycles.use_denoising = False
scene.cycles.samples = 702
scene.cycles.sampling_pattern = 'TABULATED_SOBOL'
scene.cycles.use_adaptive_sampling = False
scene.cycles.use_light_tree = False
scene.cycles.pixel_filter_type = 'BOX'
scene.cycles.bake_type = 'DIFFUSE'
scene.cycles.use_auto_tile = False
scene.view_settings.view_transform = 'Filmic'
bpy.context.view_layer.update()

# ---- added for rendering (the .blend has no usable light): sun
light_auto_sun = bpy.data.lights.new('AutoSun', 'SUN')
light_auto_sun.energy = 3.0
light_auto_sun.angle = 0.0523599
ob_auto_sun = bpy.data.objects.new('AutoSun', light_auto_sun)
scene.collection.objects.link(ob_auto_sun)
ob_auto_sun.rotation_euler = (0.872665, 0.174533, 0.523599)
bpy.context.view_layer.update()
